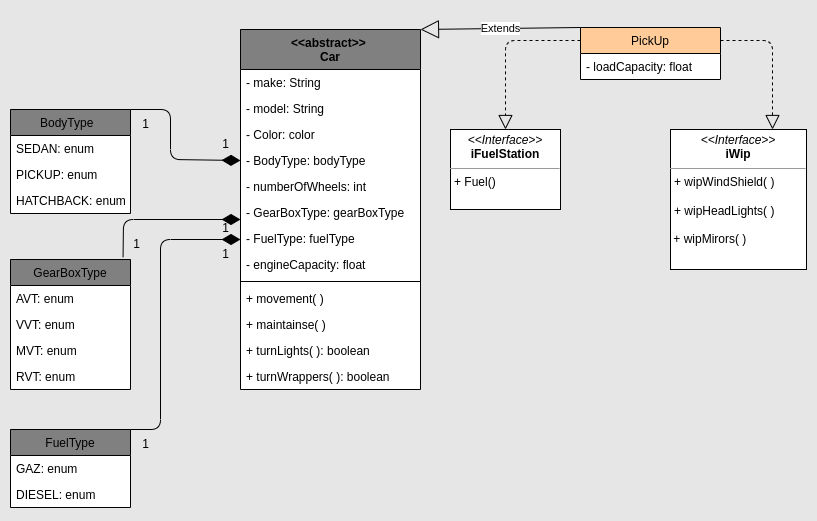

The diagram above was exported from draw.io. Its source (the exported page's mxGraphModel, read from the mxfile embedded in the PNG):
<mxGraphModel dx="635" dy="559" grid="1" gridSize="10" guides="1" tooltips="0" connect="1" arrows="1" fold="1" page="1" pageScale="1" pageWidth="827" pageHeight="1169" background="#E6E6E6" math="0" shadow="1">
  <root>
    <mxCell id="0" />
    <mxCell id="1" parent="0" />
    <mxCell id="2" value="BodyType  " style="swimlane;fontStyle=0;childLayout=stackLayout;horizontal=1;startSize=26;fillColor=#808080;horizontalStack=0;resizeParent=1;resizeParentMax=0;resizeLast=0;collapsible=1;marginBottom=0;labelBackgroundColor=none;swimlaneFillColor=default;labelBorderColor=none;swimlaneLine=1;" parent="1" vertex="1">
      <mxGeometry x="9" y="142" width="120" height="104" as="geometry">
        <mxRectangle x="9" y="142" width="100" height="30" as="alternateBounds" />
      </mxGeometry>
    </mxCell>
    <mxCell id="3" value="SEDAN: enum" style="text;strokeColor=none;fillColor=none;align=left;verticalAlign=top;spacingLeft=4;spacingRight=4;overflow=hidden;rotatable=0;points=[[0,0.5],[1,0.5]];portConstraint=eastwest;" parent="2" vertex="1">
      <mxGeometry y="26" width="120" height="26" as="geometry" />
    </mxCell>
    <mxCell id="4" value="PICKUP: enum" style="text;strokeColor=none;fillColor=none;align=left;verticalAlign=top;spacingLeft=4;spacingRight=4;overflow=hidden;rotatable=0;points=[[0,0.5],[1,0.5]];portConstraint=eastwest;" parent="2" vertex="1">
      <mxGeometry y="52" width="120" height="26" as="geometry" />
    </mxCell>
    <mxCell id="5" value="HATCHBACK: enum" style="text;strokeColor=none;fillColor=none;align=left;verticalAlign=top;spacingLeft=4;spacingRight=4;overflow=hidden;rotatable=0;points=[[0,0.5],[1,0.5]];portConstraint=eastwest;" parent="2" vertex="1">
      <mxGeometry y="78" width="120" height="26" as="geometry" />
    </mxCell>
    <mxCell id="6" value="FuelType" style="swimlane;fontStyle=0;childLayout=stackLayout;horizontal=1;startSize=26;fillColor=#808080;horizontalStack=0;resizeParent=1;resizeParentMax=0;resizeLast=0;collapsible=1;marginBottom=0;swimlaneFillColor=default;" parent="1" vertex="1">
      <mxGeometry x="9" y="462" width="120" height="78" as="geometry" />
    </mxCell>
    <mxCell id="7" value="GAZ: enum" style="text;strokeColor=none;fillColor=none;align=left;verticalAlign=top;spacingLeft=4;spacingRight=4;overflow=hidden;rotatable=0;points=[[0,0.5],[1,0.5]];portConstraint=eastwest;" parent="6" vertex="1">
      <mxGeometry y="26" width="120" height="26" as="geometry" />
    </mxCell>
    <mxCell id="8" value="DIESEL: enum" style="text;strokeColor=none;fillColor=none;align=left;verticalAlign=top;spacingLeft=4;spacingRight=4;overflow=hidden;rotatable=0;points=[[0,0.5],[1,0.5]];portConstraint=eastwest;" parent="6" vertex="1">
      <mxGeometry y="52" width="120" height="26" as="geometry" />
    </mxCell>
    <mxCell id="10" value="GearBoxType" style="swimlane;fontStyle=0;childLayout=stackLayout;horizontal=1;startSize=26;fillColor=#808080;horizontalStack=0;resizeParent=1;resizeParentMax=0;resizeLast=0;collapsible=1;marginBottom=0;swimlaneFillColor=default;" parent="1" vertex="1">
      <mxGeometry x="9" y="292" width="120" height="130" as="geometry" />
    </mxCell>
    <mxCell id="11" value="AVT: enum" style="text;strokeColor=none;fillColor=none;align=left;verticalAlign=top;spacingLeft=4;spacingRight=4;overflow=hidden;rotatable=0;points=[[0,0.5],[1,0.5]];portConstraint=eastwest;" parent="10" vertex="1">
      <mxGeometry y="26" width="120" height="26" as="geometry" />
    </mxCell>
    <mxCell id="12" value="VVT: enum" style="text;strokeColor=none;fillColor=none;align=left;verticalAlign=top;spacingLeft=4;spacingRight=4;overflow=hidden;rotatable=0;points=[[0,0.5],[1,0.5]];portConstraint=eastwest;" parent="10" vertex="1">
      <mxGeometry y="52" width="120" height="26" as="geometry" />
    </mxCell>
    <mxCell id="13" value="MVT: enum&#10;" style="text;strokeColor=none;fillColor=none;align=left;verticalAlign=top;spacingLeft=4;spacingRight=4;overflow=hidden;rotatable=0;points=[[0,0.5],[1,0.5]];portConstraint=eastwest;" parent="10" vertex="1">
      <mxGeometry y="78" width="120" height="26" as="geometry" />
    </mxCell>
    <mxCell id="15" value="RVT: enum" style="text;strokeColor=none;fillColor=none;align=left;verticalAlign=top;spacingLeft=4;spacingRight=4;overflow=hidden;rotatable=0;points=[[0,0.5],[1,0.5]];portConstraint=eastwest;" parent="10" vertex="1">
      <mxGeometry y="104" width="120" height="26" as="geometry" />
    </mxCell>
    <mxCell id="24" value="&lt;p style=&quot;margin:0px;margin-top:4px;text-align:center;&quot;&gt;&lt;i&gt;&amp;lt;&amp;lt;Interface&amp;gt;&amp;gt;&lt;/i&gt;&lt;br&gt;&lt;b&gt;iFuelStation&lt;/b&gt;&lt;/p&gt;&lt;hr size=&quot;1&quot;&gt;&lt;p style=&quot;margin:0px;margin-left:4px;&quot;&gt;+ Fuel()&lt;br&gt;&lt;/p&gt;" style="verticalAlign=top;align=left;overflow=fill;fontSize=12;fontFamily=Helvetica;html=1;" parent="1" vertex="1">
      <mxGeometry x="449" y="162" width="110" height="80" as="geometry" />
    </mxCell>
    <mxCell id="29" value="&lt;p style=&quot;margin:0px;margin-top:4px;text-align:center;&quot;&gt;&lt;i&gt;&amp;lt;&amp;lt;Interface&amp;gt;&amp;gt;&lt;/i&gt;&lt;br&gt;&lt;b&gt;iWip&lt;/b&gt;&lt;/p&gt;&lt;hr size=&quot;1&quot;&gt;&lt;p style=&quot;margin:0px;margin-left:4px;&quot;&gt;+ wipWindShield( )&lt;/p&gt;&lt;p style=&quot;margin:0px;margin-left:4px;&quot;&gt;&lt;br&gt;&lt;/p&gt;&lt;p style=&quot;margin:0px;margin-left:4px;&quot;&gt;+ wipHeadLights( )&lt;br&gt;&lt;/p&gt;&lt;p style=&quot;margin:0px;margin-left:4px;&quot;&gt;&lt;br&gt;&lt;/p&gt;&amp;nbsp;+ wipMirors( )" style="verticalAlign=top;align=left;overflow=fill;fontSize=12;fontFamily=Helvetica;html=1;" parent="1" vertex="1">
      <mxGeometry x="669" y="162" width="136" height="140" as="geometry" />
    </mxCell>
    <mxCell id="30" value="&lt;&lt;abstract&gt;&gt; &#10;Car" style="swimlane;fontStyle=1;align=center;verticalAlign=top;childLayout=stackLayout;horizontal=1;startSize=40;horizontalStack=0;resizeParent=1;resizeParentMax=0;resizeLast=0;collapsible=1;marginBottom=0;swimlaneFillColor=default;fillColor=#808080;" parent="1" vertex="1">
      <mxGeometry x="239" y="62" width="180" height="360" as="geometry" />
    </mxCell>
    <mxCell id="39" value="- make: String" style="text;strokeColor=none;fillColor=none;align=left;verticalAlign=top;spacingLeft=4;spacingRight=4;overflow=hidden;rotatable=0;points=[[0,0.5],[1,0.5]];portConstraint=eastwest;" parent="30" vertex="1">
      <mxGeometry y="40" width="180" height="26" as="geometry" />
    </mxCell>
    <mxCell id="42" value="- model: String" style="text;strokeColor=none;fillColor=none;align=left;verticalAlign=top;spacingLeft=4;spacingRight=4;overflow=hidden;rotatable=0;points=[[0,0.5],[1,0.5]];portConstraint=eastwest;" parent="30" vertex="1">
      <mxGeometry y="66" width="180" height="26" as="geometry" />
    </mxCell>
    <mxCell id="43" value="- Color: color" style="text;strokeColor=none;fillColor=none;align=left;verticalAlign=top;spacingLeft=4;spacingRight=4;overflow=hidden;rotatable=0;points=[[0,0.5],[1,0.5]];portConstraint=eastwest;" parent="30" vertex="1">
      <mxGeometry y="92" width="180" height="26" as="geometry" />
    </mxCell>
    <mxCell id="47" value="- BodyType: bodyType" style="text;strokeColor=none;fillColor=none;align=left;verticalAlign=top;spacingLeft=4;spacingRight=4;overflow=hidden;rotatable=0;points=[[0,0.5],[1,0.5]];portConstraint=eastwest;" parent="30" vertex="1">
      <mxGeometry y="118" width="180" height="26" as="geometry" />
    </mxCell>
    <mxCell id="44" value="- numberOfWheels: int" style="text;strokeColor=none;fillColor=none;align=left;verticalAlign=top;spacingLeft=4;spacingRight=4;overflow=hidden;rotatable=0;points=[[0,0.5],[1,0.5]];portConstraint=eastwest;" parent="30" vertex="1">
      <mxGeometry y="144" width="180" height="26" as="geometry" />
    </mxCell>
    <mxCell id="45" value="- GearBoxType: gearBoxType" style="text;strokeColor=none;fillColor=none;align=left;verticalAlign=top;spacingLeft=4;spacingRight=4;overflow=hidden;rotatable=0;points=[[0,0.5],[1,0.5]];portConstraint=eastwest;" parent="30" vertex="1">
      <mxGeometry y="170" width="180" height="26" as="geometry" />
    </mxCell>
    <mxCell id="46" value="- FuelType: fuelType" style="text;strokeColor=none;fillColor=none;align=left;verticalAlign=top;spacingLeft=4;spacingRight=4;overflow=hidden;rotatable=0;points=[[0,0.5],[1,0.5]];portConstraint=eastwest;" parent="30" vertex="1">
      <mxGeometry y="196" width="180" height="26" as="geometry" />
    </mxCell>
    <mxCell id="31" value="- engineCapacity: float" style="text;strokeColor=none;fillColor=none;align=left;verticalAlign=top;spacingLeft=4;spacingRight=4;overflow=hidden;rotatable=0;points=[[0,0.5],[1,0.5]];portConstraint=eastwest;" parent="30" vertex="1">
      <mxGeometry y="222" width="180" height="26" as="geometry" />
    </mxCell>
    <mxCell id="32" value="" style="line;strokeWidth=1;fillColor=none;align=left;verticalAlign=middle;spacingTop=-1;spacingLeft=3;spacingRight=3;rotatable=0;labelPosition=right;points=[];portConstraint=eastwest;strokeColor=inherit;" parent="30" vertex="1">
      <mxGeometry y="248" width="180" height="8" as="geometry" />
    </mxCell>
    <mxCell id="33" value="+ movement( )" style="text;strokeColor=none;fillColor=none;align=left;verticalAlign=top;spacingLeft=4;spacingRight=4;overflow=hidden;rotatable=0;points=[[0,0.5],[1,0.5]];portConstraint=eastwest;" parent="30" vertex="1">
      <mxGeometry y="256" width="180" height="26" as="geometry" />
    </mxCell>
    <mxCell id="34" value="+ maintainse( )" style="text;strokeColor=none;fillColor=none;align=left;verticalAlign=top;spacingLeft=4;spacingRight=4;overflow=hidden;rotatable=0;points=[[0,0.5],[1,0.5]];portConstraint=eastwest;" parent="30" vertex="1">
      <mxGeometry y="282" width="180" height="26" as="geometry" />
    </mxCell>
    <mxCell id="35" value="+ turnLights( ): boolean" style="text;strokeColor=none;fillColor=none;align=left;verticalAlign=top;spacingLeft=4;spacingRight=4;overflow=hidden;rotatable=0;points=[[0,0.5],[1,0.5]];portConstraint=eastwest;" parent="30" vertex="1">
      <mxGeometry y="308" width="180" height="26" as="geometry" />
    </mxCell>
    <mxCell id="36" value="+ turnWrappers( ): boolean" style="text;strokeColor=none;fillColor=none;align=left;verticalAlign=top;spacingLeft=4;spacingRight=4;overflow=hidden;rotatable=0;points=[[0,0.5],[1,0.5]];portConstraint=eastwest;" parent="30" vertex="1">
      <mxGeometry y="334" width="180" height="26" as="geometry" />
    </mxCell>
    <mxCell id="62" value="PickUp" style="swimlane;fontStyle=0;childLayout=stackLayout;horizontal=1;startSize=26;fillColor=#FFCC99;horizontalStack=0;resizeParent=1;resizeParentMax=0;resizeLast=0;collapsible=1;marginBottom=0;fontFamily=Helvetica;fontSize=12;fontColor=default;swimlaneFillColor=default;" parent="1" vertex="1">
      <mxGeometry x="579" y="60" width="140" height="52" as="geometry" />
    </mxCell>
    <mxCell id="63" value="- loadCapacity: float" style="text;strokeColor=none;fillColor=none;align=left;verticalAlign=top;spacingLeft=4;spacingRight=4;overflow=hidden;rotatable=0;points=[[0,0.5],[1,0.5]];portConstraint=eastwest;fontFamily=Helvetica;fontSize=12;fontColor=default;" parent="62" vertex="1">
      <mxGeometry y="26" width="140" height="26" as="geometry" />
    </mxCell>
    <mxCell id="73" value="" style="endArrow=block;dashed=1;endFill=0;endSize=12;html=1;fontFamily=Helvetica;fontSize=12;fontColor=default;exitX=0;exitY=0.25;exitDx=0;exitDy=0;" parent="1" source="62" target="24" edge="1">
      <mxGeometry width="160" relative="1" as="geometry">
        <mxPoint x="379" y="252" as="sourcePoint" />
        <mxPoint x="540" y="130" as="targetPoint" />
        <Array as="points">
          <mxPoint x="504" y="73" />
        </Array>
      </mxGeometry>
    </mxCell>
    <mxCell id="74" value="" style="endArrow=block;dashed=1;endFill=0;endSize=12;html=1;fontFamily=Helvetica;fontSize=12;fontColor=default;exitX=1;exitY=0.25;exitDx=0;exitDy=0;entryX=0.75;entryY=0;entryDx=0;entryDy=0;" parent="1" source="62" target="29" edge="1">
      <mxGeometry width="160" relative="1" as="geometry">
        <mxPoint x="379" y="252" as="sourcePoint" />
        <mxPoint x="740" y="130" as="targetPoint" />
        <Array as="points">
          <mxPoint x="771" y="73" />
        </Array>
      </mxGeometry>
    </mxCell>
    <mxCell id="75" value="" style="endArrow=diamondThin;endFill=1;endSize=16;html=1;fontFamily=Helvetica;fontSize=12;fontColor=default;exitX=0.938;exitY=-0.018;exitDx=0;exitDy=0;exitPerimeter=0;" parent="1" source="10" edge="1">
      <mxGeometry width="160" relative="1" as="geometry">
        <mxPoint x="79" y="252" as="sourcePoint" />
        <mxPoint x="239" y="252" as="targetPoint" />
        <Array as="points">
          <mxPoint x="122" y="252" />
        </Array>
      </mxGeometry>
    </mxCell>
    <mxCell id="76" value="" style="endArrow=diamondThin;endFill=1;endSize=16;html=1;fontFamily=Helvetica;fontSize=12;fontColor=default;exitX=1;exitY=0;exitDx=0;exitDy=0;" parent="1" source="6" edge="1">
      <mxGeometry width="160" relative="1" as="geometry">
        <mxPoint x="69" y="462" as="sourcePoint" />
        <mxPoint x="239" y="272" as="targetPoint" />
        <Array as="points">
          <mxPoint x="159" y="462" />
          <mxPoint x="159" y="272" />
        </Array>
      </mxGeometry>
    </mxCell>
    <mxCell id="77" value="" style="endArrow=diamondThin;endFill=1;endSize=16;html=1;fontFamily=Helvetica;fontSize=12;fontColor=default;exitX=1;exitY=0;exitDx=0;exitDy=0;entryX=0;entryY=0.5;entryDx=0;entryDy=0;spacingRight=1;" parent="1" source="2" target="47" edge="1">
      <mxGeometry width="160" relative="1" as="geometry">
        <mxPoint x="69" y="72" as="sourcePoint" />
        <mxPoint x="229" y="72" as="targetPoint" />
        <Array as="points">
          <mxPoint x="169" y="142" />
          <mxPoint x="169" y="192" />
        </Array>
      </mxGeometry>
    </mxCell>
    <mxCell id="78" value="1" style="text;html=1;align=center;verticalAlign=middle;resizable=0;points=[];autosize=1;strokeColor=none;fillColor=none;" parent="1" vertex="1">
      <mxGeometry x="209" y="162" width="30" height="30" as="geometry" />
    </mxCell>
    <mxCell id="79" value="1" style="text;html=1;align=center;verticalAlign=middle;resizable=0;points=[];autosize=1;strokeColor=none;fillColor=none;" parent="1" vertex="1">
      <mxGeometry x="129" y="142" width="30" height="30" as="geometry" />
    </mxCell>
    <mxCell id="81" value="1" style="text;html=1;align=center;verticalAlign=middle;resizable=0;points=[];autosize=1;strokeColor=none;fillColor=none;" parent="1" vertex="1">
      <mxGeometry x="120" y="262" width="30" height="30" as="geometry" />
    </mxCell>
    <mxCell id="82" value="1" style="text;html=1;align=center;verticalAlign=middle;resizable=0;points=[];autosize=1;strokeColor=none;fillColor=none;" parent="1" vertex="1">
      <mxGeometry x="209" y="246" width="30" height="30" as="geometry" />
    </mxCell>
    <mxCell id="83" value="1" style="text;html=1;align=center;verticalAlign=middle;resizable=0;points=[];autosize=1;strokeColor=none;fillColor=none;" parent="1" vertex="1">
      <mxGeometry x="129" y="462" width="30" height="30" as="geometry" />
    </mxCell>
    <mxCell id="84" value="1" style="text;html=1;align=center;verticalAlign=middle;resizable=0;points=[];autosize=1;strokeColor=none;fillColor=none;" parent="1" vertex="1">
      <mxGeometry x="209" y="272" width="30" height="30" as="geometry" />
    </mxCell>
    <mxCell id="86" value="Extends" style="endArrow=block;endSize=16;endFill=0;html=1;exitX=0;exitY=0;exitDx=0;exitDy=0;entryX=1;entryY=0;entryDx=0;entryDy=0;" parent="1" source="62" target="30" edge="1">
      <mxGeometry width="160" relative="1" as="geometry">
        <mxPoint x="180" y="300" as="sourcePoint" />
        <mxPoint x="340" y="300" as="targetPoint" />
      </mxGeometry>
    </mxCell>
  </root>
</mxGraphModel>